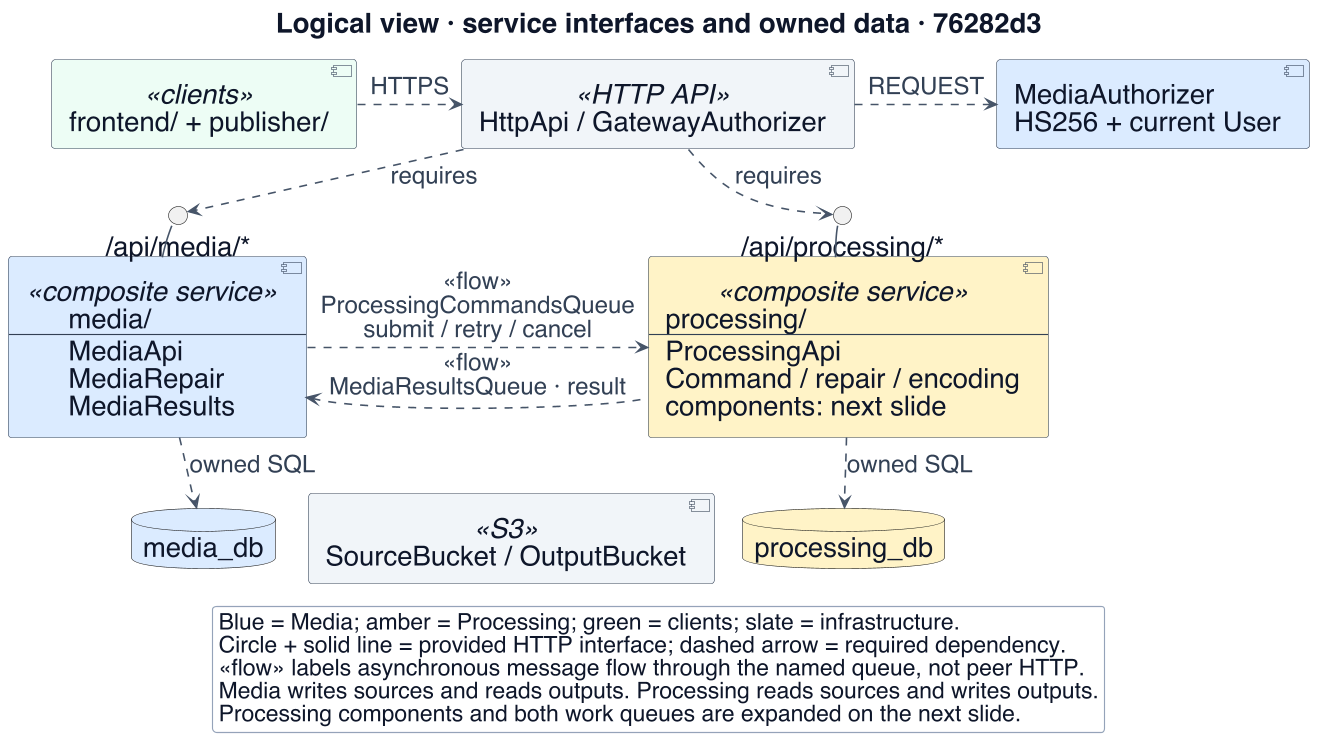

The diagram above was rendered by PlantUML. Its source (embedded in the PNG):
@startuml
!include _style.iuml
title Logical view · service interfaces and owned data · 76282d3
top to bottom direction
skinparam defaultFontSize 24
skinparam ArrowFontSize 21
skinparam LegendFontSize 20
skinparam titleFontSize 24
skinparam BackgroundColor #ffffff
skinparam componentStyle uml2
skinparam nodesep 22
skinparam ranksep 25
skinparam packageStyle rectangle
component "frontend/ + publisher/" as clients <<clients>> $CLIENT
component "HttpApi / GatewayAuthorizer" as gateway <<HTTP API>> $INFRA
component "MediaAuthorizer\nHS256 + current User" as auth $MEDIA
component "media/\n----\nMediaApi\nMediaRepair\nMediaResults" as media <<composite service>> $MEDIA
component "processing/\n----\nProcessingApi\nCommand / repair / encoding\ncomponents: next slide" as processing <<composite service>> $PROC
 database "media_db" as md $MEDIA
 database "processing_db" as pd $PROC
component "SourceBucket / OutputBucket" as s3 <<S3>> $INFRA
interface "/api/media/*" as media_http
interface "/api/processing/*" as processing_http
' https://github.com/Collaboration95/dc2/blob/76282d3/scripts/aws/v1/definitions.py#L1560-L1621
clients .right.> gateway : HTTPS
 gateway .right.> auth : REQUEST
 gateway ..> media_http : requires
 gateway ..> processing_http : requires
 media_http -- media
 processing_http -- processing
 gateway -[hidden]down-> media_http
 gateway -[hidden]down-> processing_http
 media_http -[hidden]down-> media
 processing_http -[hidden]down-> processing
' https://github.com/Collaboration95/dc2/blob/76282d3/delivery/sqs.py#L12-L26
 media .right.> processing : <<flow>>\nProcessingCommandsQueue\nsubmit / retry / cancel
 processing .left.> media : <<flow>>\nMediaResultsQueue · result
 media ..> md : owned SQL
 processing ..> pd : owned SQL
 md -[hidden]right-> s3
 s3 -[hidden]right-> pd
legend bottom
 Blue = Media; amber = Processing; green = clients; slate = infrastructure.
 Circle + solid line = provided HTTP interface; dashed arrow = required dependency.
 <<flow>> labels asynchronous message flow through the named queue, not peer HTTP.
 Media writes sources and reads outputs. Processing reads sources and writes outputs.
 Processing components and both work queues are expanded on the next slide.
endlegend
@enduml